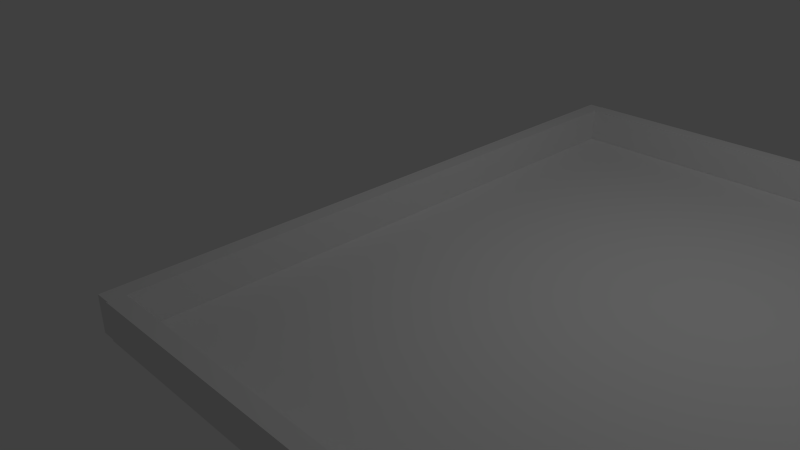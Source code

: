 # Source: board.blend  (saved by Blender 2.73.0; exported with 4.5.12 LTS)
import bpy
from mathutils import Matrix  # noqa: F401  (used for matrix-valued properties, if any)

bpy.ops.wm.read_factory_settings(use_empty=True)
scene = bpy.context.scene
scene.name = 'Scene'

# ---- collections
col_collection_1 = bpy.data.collections.new('Collection 1'); scene.collection.children.link(col_collection_1)

# ---- world
world_world = bpy.data.worlds.new('World'); scene.world = world_world
world_world.color = (0.05088, 0.05088, 0.05088)
world_world.use_sun_shadow = False
world_world.sun_shadow_jitter_overblur = 0.0
world_world.cycles.sampling_method = 'MANUAL'
world_world.cycles.sample_map_resolution = 256

# ---- cameras
cam_camera = bpy.data.cameras.new('Camera')
cam_camera.clip_end = 100.0
cam_camera.lens = 35.0
cam_camera.sensor_width = 32.0
cam_camera.sensor_height = 18.0
cam_camera.ortho_scale = 7.314
cam_camera.dof.focus_distance = 0.0
cam_camera.dof.aperture_fstop = 128.0

# ---- lights
light_lamp = bpy.data.lights.new('Lamp', 'POINT')
light_lamp.transmission_factor = 0.0
light_lamp.cutoff_distance = 30.0
light_lamp.energy = 100.0
light_lamp.shadow_buffer_clip_start = 1.001
light_lamp.shadow_soft_size = 0.1
light_lamp.shadow_maximum_resolution = 0.006
light_lamp.use_absolute_resolution = True
light_lamp.cycles.use_multiple_importance_sampling = False

# ---- meshes
me_cube_003 = bpy.data.meshes.new('Cube.003')
me_cube_003.from_pydata([(1.001, 0.9879, -0.9991), (1.054, 0.9879, -0.9991), (1.054, -77.75, -0.9991), (1.001, -77.75, -0.9991), (1.001, 0.9879, 1.001), (1.054, 0.9879, 1.001), (1.054, -77.75, 1.001), (1.001, -77.75, 1.001), (-1.049, 0.9026, -0.9874), (-0.9952, 0.9026, -0.9874), (-0.9952, -77.72, -0.9874), (-1.049, -77.72, -0.9874), (-1.049, 0.9026, 1.013), (-0.9952, 0.9026, 1.013), (-0.9952, -77.72, 1.013), (-1.049, -77.72, 1.013), (-1.0, -1.0, -1.0), (-1.0, 1.0, -1.0), (1.0, 1.0, -1.0), (1.0, -1.0, -1.0), (-1.0, -1.0, 1.0), (-1.0, 1.0, 1.0), (1.0, 1.0, 1.0), (1.0, -1.0, 1.0), (-0.9983, -77.74, -0.9721), (-0.9983, -75.74, -0.9721), (1.002, -75.74, -0.9721), (1.002, -77.74, -0.9721), (-0.9983, -77.74, 1.028), (-0.9983, -75.74, 1.028), (1.002, -75.74, 1.028), (1.002, -77.74, 1.028), (-1.0, -0.8929, -0.9799), (1.003, -0.8929, -0.9799), (-1.0, -75.83, -0.9799), (1.003, -75.83, -0.9799)], [], [(4, 5, 1, 0), (5, 6, 2, 1), (6, 7, 3, 2), (7, 4, 0, 3), (0, 1, 2, 3), (7, 6, 5, 4), (12, 13, 9, 8), (13, 14, 10, 9), (14, 15, 11, 10), (15, 12, 8, 11), (8, 9, 10, 11), (15, 14, 13, 12), (20, 21, 17, 16), (21, 22, 18, 17), (22, 23, 19, 18), (23, 20, 16, 19), (16, 17, 18, 19), (23, 22, 21, 20), (28, 29, 25, 24), (29, 30, 26, 25), (30, 31, 27, 26), (31, 28, 24, 27), (24, 25, 26, 27), (31, 30, 29, 28), (32, 33, 35, 34)])
_uv = me_cube_003.uv_layers.new(name='UVMap')
_uv.uv.foreach_set('vector', [0.1812, 0.1685, 0.1805, 0.1685, 0.1805, 0.1431, 0.1812, 0.1431, 0.9999, 0.05116, 0.0001219, 0.05116, 0.0001218, 0.02576, 0.9999, 0.02576, 0.183, 0.1685, 0.1824, 0.1685, 0.1824, 0.1431, 0.183, 0.1431, 0.0001218, 0.0001218, 0.9999, 0.0001222, 0.9999, 0.02552, 0.0001218, 0.02552, 0.1974, 0.132, 0.1973, 0.1355, 0.0001218, 0.1355, 0.0001792, 0.132, 0.0001218, 0.1318, 0.0001795, 0.1284, 0.1974, 0.1284, 0.1973, 0.1318, 0.1803, 0.1685, 0.1796, 0.1685, 0.1796, 0.1431, 0.1803, 0.1431, 0.9983, 0.0768, 0.0001219, 0.0768, 0.0001218, 0.0514, 0.9983, 0.0514, 0.1821, 0.1685, 0.1814, 0.1685, 0.1814, 0.1431, 0.1821, 0.1431, 0.0001218, 0.07704, 0.9983, 0.07704, 0.9983, 0.1024, 0.0001218, 0.1024, 0.1973, 0.1394, 0.1972, 0.1428, 0.0001218, 0.1428, 0.0001792, 0.1394, 0.0001218, 0.1392, 0.0001795, 0.1357, 0.1973, 0.1357, 0.1972, 0.1392, 0.0514, 0.1685, 0.0514, 0.1431, 0.07679, 0.1431, 0.07679, 0.1685, 0.07703, 0.1685, 0.07703, 0.1431, 0.1024, 0.1431, 0.1024, 0.1685, 0.1537, 0.1685, 0.1283, 0.1685, 0.1283, 0.1431, 0.1537, 0.1431, 0.02552, 0.1685, 0.0001218, 0.1685, 0.0001218, 0.1431, 0.02552, 0.1431, 0.0514, 0.1941, 0.0514, 0.1687, 0.07679, 0.1687, 0.07679, 0.1941, 0.1793, 0.1431, 0.1793, 0.1685, 0.1539, 0.1685, 0.1539, 0.1431, 0.1027, 0.1941, 0.1027, 0.1687, 0.1281, 0.1687, 0.1281, 0.1941, 0.1027, 0.1685, 0.1027, 0.1431, 0.1281, 0.1431, 0.1281, 0.1685, 0.1024, 0.1941, 0.07703, 0.1941, 0.07703, 0.1687, 0.1024, 0.1687, 0.05115, 0.1685, 0.02576, 0.1685, 0.02576, 0.1431, 0.05115, 0.1431, 0.02576, 0.1941, 0.02576, 0.1687, 0.05115, 0.1687, 0.05115, 0.1941, 0.02552, 0.1687, 0.02552, 0.1941, 0.0001218, 0.1941, 0.0001218, 0.1687, 0.9516, 0.1027, 0.9516, 0.1281, 0.000122, 0.1281, 0.0001218, 0.1027])
me_cube_003.use_remesh_preserve_volume = False
me_cube_003.use_remesh_preserve_attributes = False
me_cube_003.use_mirror_vertex_groups = False
me_cube_003.update()

# ---- objects
ob_cube_000 = bpy.data.objects.new('Cube.000', me_cube_003)
ob_lamp = bpy.data.objects.new('Lamp', light_lamp)
ob_camera = bpy.data.objects.new('Camera', cam_camera)

# ---- transforms, parenting, visibility, modifiers, constraints
ob_cube_000.location = (4.155, -3.583, 0.78)
ob_cube_000.scale = (3.821, -0.1021, 0.2205)
ob_cube_000.lineart.crease_threshold = 0.0
ob_lamp.location = (4.076, 1.005, 5.904)
ob_lamp.rotation_euler = (0.6503, 0.05522, 1.866)
ob_lamp.lock_rotations_4d = False
ob_lamp.empty_display_type = 'ARROWS'
ob_lamp.color = (0.0, 0.0, 0.0, 0.0)
ob_lamp.lineart.crease_threshold = 0.0
ob_camera.location = (7.481, -6.508, 5.344)
ob_camera.rotation_euler = (1.109, 0.01082, 0.8149)
ob_camera.lock_rotations_4d = False
ob_camera.empty_display_type = 'ARROWS'
ob_camera.color = (0.0, 0.0, 0.0, 0.0)
ob_camera.display_type = 'WIRE'
ob_camera.lineart.crease_threshold = 0.0

# ---- collection membership
col_collection_1.objects.link(ob_cube_000)
col_collection_1.objects.link(ob_lamp)
col_collection_1.objects.link(ob_camera)

# ---- scene / render settings (as saved in the file)
scene.camera = ob_camera
scene.frame_start = 1; scene.frame_end = 250; scene.frame_set(1)
scene.render.engine = 'BLENDER_EEVEE_NEXT'
scene.render.resolution_percentage = 50
scene.render.dither_intensity = 0.0
scene.cycles.use_denoising = False
scene.cycles.samples = 10
scene.cycles.sampling_pattern = 'TABULATED_SOBOL'
scene.cycles.light_sampling_threshold = 0.0
scene.cycles.use_adaptive_sampling = False
scene.cycles.use_light_tree = False
scene.cycles.blur_glossy = 0.0
scene.cycles.pixel_filter_type = 'GAUSSIAN'
scene.cycles.sample_clamp_indirect = 0.0
scene.view_settings.view_transform = 'Standard'
bpy.context.view_layer.update()
